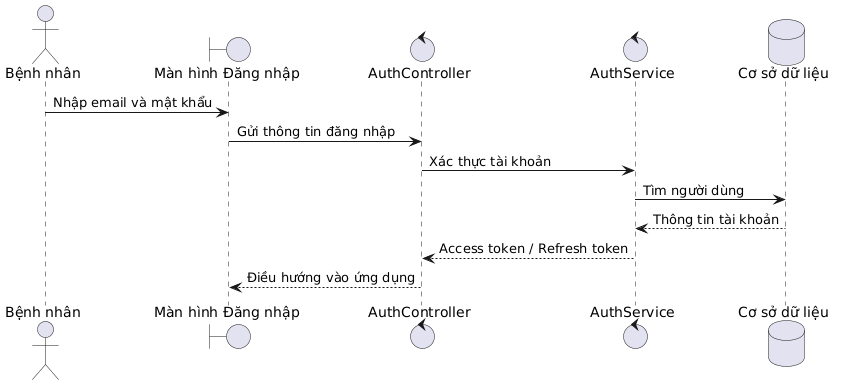

The diagram above was rendered by PlantUML. Its source (embedded in the PNG):
@startuml
skinparam defaultFontName "Times New Roman"
actor "Bệnh nhân" as Patient
boundary "Màn hình Đăng nhập" as LoginView
control "AuthController" as Controller
control "AuthService" as Service
database "Cơ sở dữ liệu" as DB
Patient -> LoginView : Nhập email và mật khẩu
LoginView -> Controller : Gửi thông tin đăng nhập
Controller -> Service : Xác thực tài khoản
Service -> DB : Tìm người dùng
DB --> Service : Thông tin tài khoản
Service --> Controller : Access token / Refresh token
Controller --> LoginView : Điều hướng vào ứng dụng
@enduml